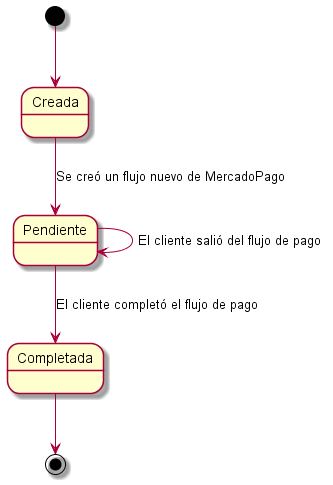

The diagram above was rendered by PlantUML. Its source (embedded in the PNG):
@startuml

[*] --> Creada
Creada --> Pendiente: Se creó un flujo nuevo de MercadoPago
Pendiente --> Completada: El cliente completó el flujo de pago
Pendiente --> Pendiente: El cliente salió del flujo de pago
Completada --> [*]
@enduml